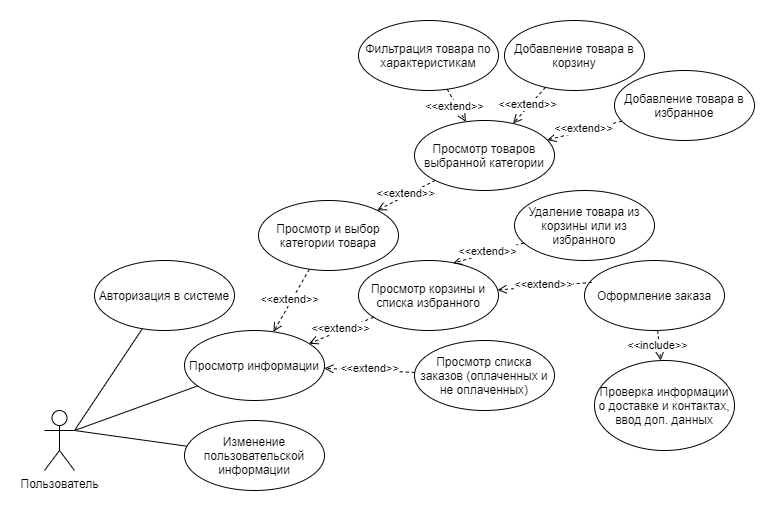

The diagram above was exported from draw.io. Its source (the exported page's mxGraphModel, read from the mxfile embedded in the PNG):
<mxGraphModel dx="872" dy="515" grid="1" gridSize="10" guides="1" tooltips="1" connect="1" arrows="1" fold="1" page="1" pageScale="1" pageWidth="827" pageHeight="1169" math="0" shadow="0">
  <root>
    <mxCell id="0" />
    <mxCell id="1" parent="0" />
    <mxCell id="2" value="Пользователь" style="shape=umlActor;verticalLabelPosition=bottom;verticalAlign=top;html=1;" vertex="1" parent="1">
      <mxGeometry x="100" y="470" width="30" height="60" as="geometry" />
    </mxCell>
    <mxCell id="3" value="Просмотр информации" style="ellipse;whiteSpace=wrap;html=1;" vertex="1" parent="1">
      <mxGeometry x="240" y="390" width="140" height="70" as="geometry" />
    </mxCell>
    <mxCell id="4" value="" style="endArrow=none;html=1;rounded=0;exitX=1;exitY=0.3333333333333333;exitDx=0;exitDy=0;exitPerimeter=0;endFill=0;" edge="1" source="2" target="3" parent="1">
      <mxGeometry width="50" height="50" relative="1" as="geometry">
        <mxPoint x="140" y="500" as="sourcePoint" />
        <mxPoint x="283.5921691364624" y="523.9320281894104" as="targetPoint" />
      </mxGeometry>
    </mxCell>
    <mxCell id="5" value="&amp;lt;&amp;lt;extend&amp;gt;&amp;gt;" style="endArrow=open;endSize=7;dashed=1;html=1;rounded=0;endFill=0;startSize=6;" edge="1" source="8" target="3" parent="1">
      <mxGeometry x="0.0107" y="-2" width="160" relative="1" as="geometry">
        <mxPoint x="340.95249601377964" y="309.47178594775175" as="sourcePoint" />
        <mxPoint x="351.304951684996" y="403.6950483150039" as="targetPoint" />
        <mxPoint as="offset" />
      </mxGeometry>
    </mxCell>
    <mxCell id="6" value="Авторизация в системе" style="ellipse;whiteSpace=wrap;html=1;" vertex="1" parent="1">
      <mxGeometry x="150" y="320" width="140" height="70" as="geometry" />
    </mxCell>
    <mxCell id="7" value="" style="endArrow=none;html=1;rounded=0;exitX=1;exitY=0.3333333333333333;exitDx=0;exitDy=0;exitPerimeter=0;endFill=0;" edge="1" source="2" target="6" parent="1">
      <mxGeometry width="50" height="50" relative="1" as="geometry">
        <mxPoint x="140" y="500" as="sourcePoint" />
        <mxPoint x="263.34292673542336" y="455.55465913784644" as="targetPoint" />
      </mxGeometry>
    </mxCell>
    <mxCell id="8" value="Просмотр и выбор категории товара" style="ellipse;whiteSpace=wrap;html=1;" vertex="1" parent="1">
      <mxGeometry x="314" y="260" width="140" height="70" as="geometry" />
    </mxCell>
    <mxCell id="9" value="&amp;lt;&amp;lt;extend&amp;gt;&amp;gt;" style="endArrow=open;endSize=7;dashed=1;html=1;rounded=0;endFill=0;startSize=6;" edge="1" source="10" target="8" parent="1">
      <mxGeometry x="0.0107" y="-2" width="160" relative="1" as="geometry">
        <mxPoint x="540" y="350" as="sourcePoint" />
        <mxPoint x="338.9876631759239" y="401.3122104943285" as="targetPoint" />
        <mxPoint as="offset" />
      </mxGeometry>
    </mxCell>
    <mxCell id="10" value="Просмотр товаров выбранной категории" style="ellipse;whiteSpace=wrap;html=1;" vertex="1" parent="1">
      <mxGeometry x="470" y="180" width="140" height="70" as="geometry" />
    </mxCell>
    <mxCell id="11" value="Добавление товара в корзину" style="ellipse;whiteSpace=wrap;html=1;" vertex="1" parent="1">
      <mxGeometry x="560" y="80" width="140" height="70" as="geometry" />
    </mxCell>
    <mxCell id="12" value="&amp;lt;&amp;lt;extend&amp;gt;&amp;gt;" style="endArrow=open;endSize=7;dashed=1;html=1;rounded=0;endFill=0;startSize=6;" edge="1" source="11" target="10" parent="1">
      <mxGeometry x="0.0107" y="-2" width="160" relative="1" as="geometry">
        <mxPoint x="500.7332790277917" y="249.8635788084041" as="sourcePoint" />
        <mxPoint x="442.8670095290695" y="279.93999511329787" as="targetPoint" />
        <mxPoint as="offset" />
      </mxGeometry>
    </mxCell>
    <mxCell id="13" value="Добавление товара в избранное" style="ellipse;whiteSpace=wrap;html=1;" vertex="1" parent="1">
      <mxGeometry x="670" y="130" width="140" height="70" as="geometry" />
    </mxCell>
    <mxCell id="14" value="&amp;lt;&amp;lt;extend&amp;gt;&amp;gt;" style="endArrow=open;endSize=7;dashed=1;html=1;rounded=0;endFill=0;startSize=6;" edge="1" source="13" target="10" parent="1">
      <mxGeometry x="0.0107" y="-2" width="160" relative="1" as="geometry">
        <mxPoint x="611.3286718016384" y="156.92943367544848" as="sourcePoint" />
        <mxPoint x="578.6339132865053" y="193.06217364197494" as="targetPoint" />
        <mxPoint as="offset" />
      </mxGeometry>
    </mxCell>
    <mxCell id="15" value="Просмотр корзины и списка избранного" style="ellipse;whiteSpace=wrap;html=1;" vertex="1" parent="1">
      <mxGeometry x="414" y="320" width="140" height="70" as="geometry" />
    </mxCell>
    <mxCell id="16" value="&amp;lt;&amp;lt;extend&amp;gt;&amp;gt;" style="endArrow=open;endSize=7;dashed=1;html=1;rounded=0;endFill=0;startSize=6;" edge="1" source="15" target="3" parent="1">
      <mxGeometry x="0.0107" y="-2" width="160" relative="1" as="geometry">
        <mxPoint x="375.0478096157167" y="338.69278290539273" as="sourcePoint" />
        <mxPoint x="339.16206796384245" y="401.3369076310878" as="targetPoint" />
        <mxPoint as="offset" />
      </mxGeometry>
    </mxCell>
    <mxCell id="17" value="Удаление товара из корзины или из избранного" style="ellipse;whiteSpace=wrap;html=1;" vertex="1" parent="1">
      <mxGeometry x="570" y="250" width="140" height="70" as="geometry" />
    </mxCell>
    <mxCell id="18" value="&amp;lt;&amp;lt;extend&amp;gt;&amp;gt;" style="endArrow=open;endSize=7;dashed=1;html=1;rounded=0;endFill=0;startSize=6;entryX=0.676;entryY=0.038;entryDx=0;entryDy=0;entryPerimeter=0;" edge="1" source="17" target="15" parent="1">
      <mxGeometry x="0.0107" y="-2" width="160" relative="1" as="geometry">
        <mxPoint x="500.7332790277917" y="249.86357880840433" as="sourcePoint" />
        <mxPoint x="442.8670095290695" y="279.93999511329775" as="targetPoint" />
        <mxPoint as="offset" />
      </mxGeometry>
    </mxCell>
    <mxCell id="19" value="Оформление заказа" style="ellipse;whiteSpace=wrap;html=1;" vertex="1" parent="1">
      <mxGeometry x="640" y="320" width="140" height="70" as="geometry" />
    </mxCell>
    <mxCell id="20" value="&amp;lt;&amp;lt;extend&amp;gt;&amp;gt;" style="endArrow=open;endSize=7;dashed=1;html=1;rounded=0;endFill=0;startSize=6;exitX=0.052;exitY=0.314;exitDx=0;exitDy=0;exitPerimeter=0;" edge="1" source="19" target="15" parent="1">
      <mxGeometry x="0.0107" y="-2" width="160" relative="1" as="geometry">
        <mxPoint x="589.0519380590124" y="312.2143381054698" as="sourcePoint" />
        <mxPoint x="518.6400000000001" y="332.65999999999997" as="targetPoint" />
        <mxPoint as="offset" />
      </mxGeometry>
    </mxCell>
    <mxCell id="21" value="Проверка информации о доставке и контактах, ввод доп. данных" style="ellipse;whiteSpace=wrap;html=1;" vertex="1" parent="1">
      <mxGeometry x="650" y="420" width="140" height="90" as="geometry" />
    </mxCell>
    <mxCell id="22" value="&amp;lt;&amp;lt;include&amp;gt;&amp;gt;" style="endArrow=open;endSize=7;dashed=1;html=1;rounded=0;endFill=0;startSize=6;" edge="1" source="19" target="21" parent="1">
      <mxGeometry x="0.0107" y="-2" width="160" relative="1" as="geometry">
        <mxPoint x="610" y="400" as="sourcePoint" />
        <mxPoint x="270.54207566865773" y="119.67905588158783" as="targetPoint" />
        <mxPoint as="offset" />
      </mxGeometry>
    </mxCell>
    <mxCell id="23" value="Просмотр списка заказов (оплаченных и не оплаченных)" style="ellipse;whiteSpace=wrap;html=1;" vertex="1" parent="1">
      <mxGeometry x="470" y="400" width="140" height="70" as="geometry" />
    </mxCell>
    <mxCell id="24" value="&amp;lt;&amp;lt;extend&amp;gt;&amp;gt;" style="endArrow=open;endSize=7;dashed=1;html=1;rounded=0;endFill=0;startSize=6;" edge="1" source="23" target="3" parent="1">
      <mxGeometry x="0.0107" y="-2" width="160" relative="1" as="geometry">
        <mxPoint x="439.5183047018879" y="386.9758098681459" as="sourcePoint" />
        <mxPoint x="374.53828538687867" y="413.05931047654303" as="targetPoint" />
        <mxPoint as="offset" />
      </mxGeometry>
    </mxCell>
    <mxCell id="25" value="Фильтрация товара по характеристикам" style="ellipse;whiteSpace=wrap;html=1;" vertex="1" parent="1">
      <mxGeometry x="414" y="80" width="140" height="70" as="geometry" />
    </mxCell>
    <mxCell id="26" value="&amp;lt;&amp;lt;extend&amp;gt;&amp;gt;" style="endArrow=open;endSize=7;dashed=1;html=1;rounded=0;endFill=0;startSize=6;" edge="1" source="25" target="10" parent="1">
      <mxGeometry x="0.0107" y="-2" width="160" relative="1" as="geometry">
        <mxPoint x="611.3526029412919" y="156.93480327855968" as="sourcePoint" />
        <mxPoint x="578.7255274130182" y="193.08274731886877" as="targetPoint" />
        <mxPoint as="offset" />
      </mxGeometry>
    </mxCell>
    <mxCell id="27" value="Изменение пользовательской информации" style="ellipse;whiteSpace=wrap;html=1;" vertex="1" parent="1">
      <mxGeometry x="240" y="480" width="140" height="70" as="geometry" />
    </mxCell>
    <mxCell id="28" value="" style="endArrow=none;html=1;rounded=0;endFill=0;" edge="1" target="27" parent="1">
      <mxGeometry width="50" height="50" relative="1" as="geometry">
        <mxPoint x="130" y="490" as="sourcePoint" />
        <mxPoint x="263.1644260730948" y="455.4310886665345" as="targetPoint" />
      </mxGeometry>
    </mxCell>
  </root>
</mxGraphModel>